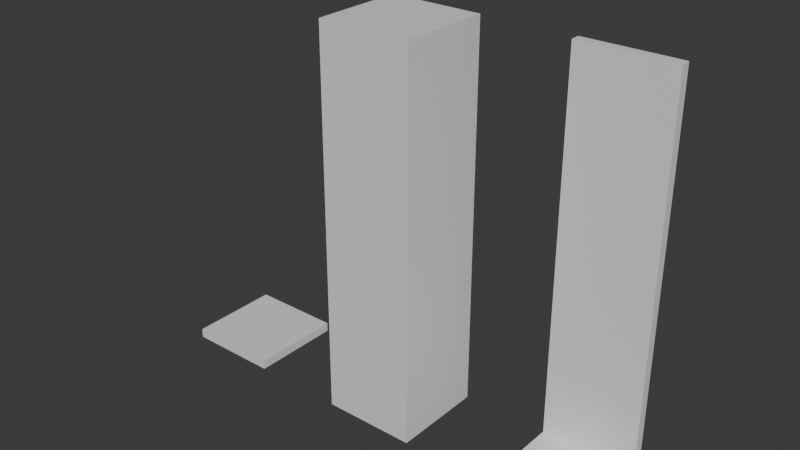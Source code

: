 # Source: grid_library_source.blend  (saved by Blender 5.0.119; exported with 4.5.12 LTS)
import bpy
from mathutils import Matrix  # noqa: F401  (used for matrix-valued properties, if any)

bpy.ops.wm.read_factory_settings(use_empty=True)
scene = bpy.context.scene
scene.name = 'Scene'

# ---- collections
col_collection = bpy.data.collections.new('Collection'); scene.collection.children.link(col_collection)

# ---- materials (node trees are filled in below, after node groups)
mat_material = bpy.data.materials.new('Material')
mat_material.alpha_threshold = 0.0
mat_material.use_backface_culling_lightprobe_volume = False
mat_material.roughness = 0.5
mat_material.line_color = (0.0, 0.0, 0.0, 1.0)

# ---- material node trees
mat_material.use_nodes = True; mat_material.node_tree.nodes.clear()
_N = mat_material.node_tree.nodes; _L = mat_material.node_tree.links
n0 = _N.new('ShaderNodeOutputMaterial'); n0.name = 'Material Output'; n0.location = (200, 100)
n1 = _N.new('ShaderNodeBsdfPrincipled'); n1.name = 'Principled BSDF'; n1.location = (-200, 100)
_L.new(n1.outputs[0], n0.inputs[0])
n0.is_active_output = True

# ---- world
world_world = bpy.data.worlds.new('World'); scene.world = world_world
world_world.use_nodes = True; world_world.node_tree.nodes.clear()
_N = world_world.node_tree.nodes; _L = world_world.node_tree.links
n0 = _N.new('ShaderNodeOutputWorld'); n0.name = 'World Output'; n0.location = (200, 100)
n1 = _N.new('ShaderNodeBackground'); n1.name = 'Background'; n1.location = (-200, 100)
n1.inputs[0].default_value = (0.05088, 0.05088, 0.05088, 1.0)
_L.new(n1.outputs[0], n0.inputs[0])
n0.is_active_output = True
world_world.color = (0.05088, 0.05088, 0.05088)
world_world.sun_shadow_jitter_overblur = 0.0

# ---- meshes
me_cube = bpy.data.meshes.new('Cube')
me_cube.from_pydata([(0.5, 0.5, 1.118e-08), (0.5, 0.5, -0.1), (0.5, -0.5, 1.118e-08), (0.5, -0.5, -0.1), (-0.5, 0.5, 1.118e-08), (-0.5, 0.5, -0.1), (-0.5, -0.5, 1.118e-08), (-0.5, -0.5, -0.1)], [], [(0, 4, 6, 2), (3, 2, 6, 7), (7, 6, 4, 5), (5, 1, 3, 7), (1, 0, 2, 3), (5, 4, 0, 1)])
_uv = me_cube.uv_layers.new(name='UVMap')
_uv.uv.foreach_set('vector', [0.625, 0.5, 0.875, 0.5, 0.875, 0.75, 0.625, 0.75, 0.375, 0.75, 0.625, 0.75, 0.625, 1.0, 0.375, 1.0, 0.375, 0.0, 0.625, 0.0, 0.625, 0.25, 0.375, 0.25, 0.125, 0.5, 0.375, 0.5, 0.375, 0.75, 0.125, 0.75, 0.375, 0.5, 0.625, 0.5, 0.625, 0.75, 0.375, 0.75, 0.375, 0.25, 0.625, 0.25, 0.625, 0.5, 0.375, 0.5])
me_cube.materials.append(mat_material)
me_cube.use_mirror_vertex_groups = False
me_cube.update()
me_cube_001 = bpy.data.meshes.new('Cube.001')
me_cube_001.from_pydata([(2.5, 0.5, 4.0), (2.5, 0.5, -0.1), (2.5, -0.5, 4.0), (2.5, -0.5, -0.1), (1.5, 0.5, 4.0), (1.5, 0.5, -0.1), (1.5, -0.5, 4.0), (1.5, -0.5, -0.1)], [], [(0, 4, 6, 2), (3, 2, 6, 7), (7, 6, 4, 5), (5, 1, 3, 7), (1, 0, 2, 3), (5, 4, 0, 1)])
_uv = me_cube_001.uv_layers.new(name='UVMap')
_uv.uv.foreach_set('vector', [0.625, 0.5, 0.875, 0.5, 0.875, 0.75, 0.625, 0.75, 0.375, 0.75, 0.625, 0.75, 0.625, 1.0, 0.375, 1.0, 0.375, 0.0, 0.625, 0.0, 0.625, 0.25, 0.375, 0.25, 0.125, 0.5, 0.375, 0.5, 0.375, 0.75, 0.125, 0.75, 0.375, 0.5, 0.625, 0.5, 0.625, 0.75, 0.375, 0.75, 0.375, 0.25, 0.625, 0.25, 0.625, 0.5, 0.375, 0.5])
me_cube_001.materials.append(mat_material)
me_cube_001.use_mirror_vertex_groups = False
me_cube_001.update()
me_cube_002 = bpy.data.meshes.new('Cube.002')
me_cube_002.from_pydata([(4.5, 0.5, 1.118e-08), (4.5, 0.5, -0.1), (4.5, -0.5, 1.118e-08), (4.5, -0.5, -0.1), (3.5, 0.5, 1.118e-08), (3.5, 0.5, -0.1), (3.5, -0.5, 1.118e-08), (3.5, -0.5, -0.1), (3.5, 0.4, -0.1), (4.5, 0.4, 1.118e-08), (3.5, 0.4, 1.118e-08), (4.5, 0.4, -0.1), (3.5, 0.4, 4.0), (3.5, 0.5, 4.0), (4.5, 0.5, 4.0), (4.5, 0.4, 4.0)], [], [(9, 10, 6, 2), (3, 2, 6, 7), (8, 10, 4, 5), (8, 11, 3, 7), (11, 9, 2, 3), (5, 4, 0, 1), (1, 0, 9, 11), (5, 1, 11, 8), (7, 6, 10, 8), (9, 0, 14, 15), (14, 13, 12, 15), (4, 10, 12, 13), (0, 4, 13, 14), (10, 9, 15, 12)])
_uv = me_cube_002.uv_layers.new(name='UVMap')
_uv.uv.foreach_set('vector', [0.625, 0.625, 0.875, 0.625, 0.875, 0.75, 0.625, 0.75, 0.375, 0.75, 0.625, 0.75, 0.625, 1.0, 0.375, 1.0, 0.375, 0.125, 0.625, 0.125, 0.625, 0.25, 0.375, 0.25, 0.125, 0.625, 0.375, 0.625, 0.375, 0.75, 0.125, 0.75, 0.375, 0.625, 0.625, 0.625, 0.625, 0.75, 0.375, 0.75, 0.375, 0.25, 0.625, 0.25, 0.625, 0.5, 0.375, 0.5, 0.375, 0.5, 0.625, 0.5, 0.625, 0.625, 0.375, 0.625, 0.125, 0.5, 0.375, 0.5, 0.375, 0.625, 0.125, 0.625, 0.375, 0.0, 0.625, 0.0, 0.625, 0.125, 0.375, 0.125, 0.625, 0.625, 0.625, 0.5, 0.625, 0.5, 0.625, 0.625, 0.625, 0.5, 0.875, 0.5, 0.875, 0.625, 0.625, 0.625, 0.625, 0.25, 0.625, 0.125, 0.625, 0.125, 0.625, 0.25, 0.625, 0.5, 0.625, 0.25, 0.625, 0.25, 0.625, 0.5, 0.875, 0.625, 0.625, 0.625, 0.625, 0.625, 0.875, 0.625])
me_cube_002.materials.append(mat_material)
me_cube_002.use_mirror_vertex_groups = False
me_cube_002.update()

# ---- objects
ob_floor = bpy.data.objects.new('Floor', me_cube)
ob_wall = bpy.data.objects.new('Wall', me_cube_001)
ob_ladder = bpy.data.objects.new('Ladder', me_cube_002)

# ---- transforms, parenting, visibility, modifiers, constraints
ob_floor.location = (0.0, 0.0, 0.0)
ob_floor.lock_rotations_4d = False
ob_floor.empty_display_type = 'ARROWS'
ob_floor.lineart.crease_threshold = 0.0
ob_wall.location = (0.0, 0.0, 0.0)
ob_wall.lock_rotations_4d = False
ob_wall.empty_display_type = 'ARROWS'
ob_wall.lineart.crease_threshold = 0.0
ob_ladder.location = (0.0, 0.0, 0.0)
ob_ladder.lock_rotations_4d = False
ob_ladder.empty_display_type = 'ARROWS'
ob_ladder.lineart.crease_threshold = 0.0

# ---- collection membership
col_collection.objects.link(ob_floor)
col_collection.objects.link(ob_wall)
col_collection.objects.link(ob_ladder)

# ---- scene / render settings (as saved in the file)
scene.frame_start = 1; scene.frame_end = 250; scene.frame_set(1)
scene.render.engine = 'BLENDER_EEVEE_NEXT'
scene.render.bake_bias = 0.0
scene.render.bake_samples = 0
scene.cycles.sampling_pattern = 'TABULATED_SOBOL'
scene.eevee.use_volume_custom_range = False
bpy.context.view_layer.update()

# ---- added for rendering (the .blend has no active camera and no usable light): camera, sun
cam_auto = bpy.data.cameras.new('AutoCamera')
cam_auto.lens = 50.0
cam_auto.sensor_width = 36.0
cam_auto.clip_end = 1000.0
ob_auto_camera = bpy.data.objects.new('AutoCamera', cam_auto)
scene.collection.objects.link(ob_auto_camera)
ob_auto_camera.location = (8.05368, -7.26442, 6.79295)
ob_auto_camera.rotation_euler = (1.09748, -7.21219e-08, 0.694738)
scene.camera = ob_auto_camera
light_auto_sun = bpy.data.lights.new('AutoSun', 'SUN')
light_auto_sun.energy = 3.0
light_auto_sun.angle = 0.0523599
ob_auto_sun = bpy.data.objects.new('AutoSun', light_auto_sun)
scene.collection.objects.link(ob_auto_sun)
ob_auto_sun.rotation_euler = (0.872665, 0.174533, 0.523599)
bpy.context.view_layer.update()
